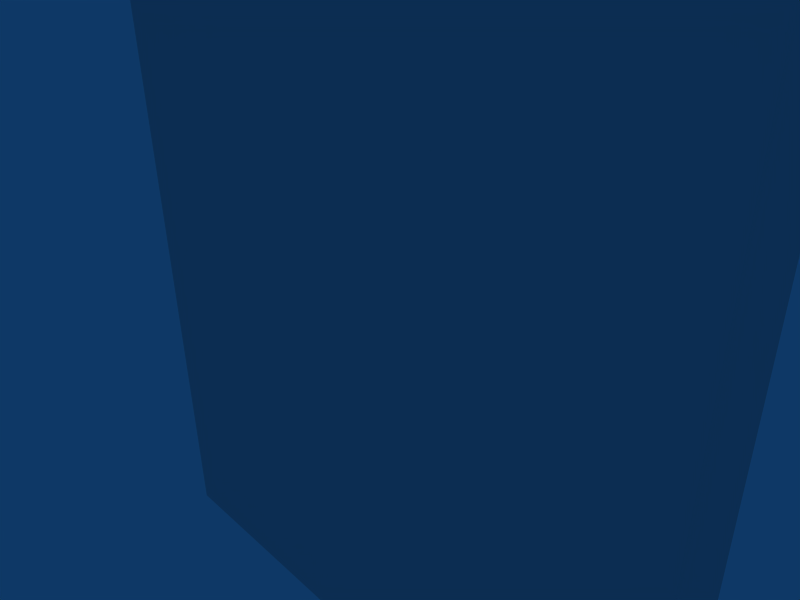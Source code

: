 # Source: track1.blend  (saved by Blender 2.46.0; exported with 4.5.12 LTS)
import bpy
from mathutils import Matrix  # noqa: F401  (used for matrix-valued properties, if any)

bpy.ops.wm.read_factory_settings(use_empty=True)
scene = bpy.context.scene
scene.name = 'Scene'

# ---- collections
col_collection_1 = bpy.data.collections.new('Collection 1'); scene.collection.children.link(col_collection_1)

# ---- world
world_world = bpy.data.worlds.new('World'); scene.world = world_world
world_world.color = (0.05656, 0.2208, 0.4)
world_world.use_sun_shadow = False
world_world.sun_shadow_jitter_overblur = 0.0
world_world.cycles.sampling_method = 'MANUAL'
world_world.cycles.sample_map_resolution = 256

# ---- cameras
cam_camera = bpy.data.cameras.new('Camera')
cam_camera.passepartout_alpha = 0.2
cam_camera.clip_end = 100.0
cam_camera.lens = 35.0
cam_camera.ortho_scale = 7.314
cam_camera.show_passepartout = False
cam_camera.show_safe_areas = True
cam_camera.dof.focus_distance = 0.0
cam_camera.dof.aperture_fstop = 128.0

# ---- lights
light_spot = bpy.data.lights.new('Spot', 'POINT')
light_spot.transmission_factor = 0.0
light_spot.cutoff_distance = 30.0
light_spot.energy = 100.0
light_spot.shadow_buffer_clip_start = 1.001
light_spot.shadow_soft_size = 1.0
light_spot.shadow_maximum_resolution = 0.006
light_spot.use_absolute_resolution = True
light_spot.cycles.use_multiple_importance_sampling = False

# ---- meshes
me_plane = bpy.data.meshes.new('Plane')
me_plane.from_pydata([(5.187, 1.0, 2.687e-08), (5.187, 1.0, -1.0), (5.187, -1.0, -1.0), (5.187, -1.0, 3.249e-07), (5.187, -2.0, -1.0), (5.187, -2.0, -0.5), (5.187, 2.0, -0.5), (5.187, 2.0, -1.0), (4.941, 2.0, -1.0), (4.941, 2.0, -0.5), (4.941, -2.0, -0.5), (4.941, -2.0, -1.0), (4.941, -1.0, 3.249e-07), (4.941, -1.0, -1.0), (4.941, 1.0, -1.0), (4.941, 1.0, 2.687e-08), (5.187, 1.0, -0.5), (5.187, -1.0, -0.5), (5.187, -2.0, -0.75), (5.187, 2.0, -0.75), (4.941, 2.0, -0.75), (4.941, -2.0, -0.75), (4.941, -1.0, -0.5), (4.941, 1.0, -0.5), (4.941, -1.0, -1.2), (4.941, 1.0, -1.2), (4.941, -2.0, -1.2), (5.187, -2.0, -1.2), (4.941, 2.0, -1.2), (5.187, 2.0, -1.2), (5.187, 1.0, -1.2), (5.187, -1.0, -1.2), (0.0, 2.0, -1.2), (0.0, 1.0, -1.2), (0.0, 2.0, -1.0), (0.0, -2.0, -1.0), (0.0, -2.0, -1.2), (0.0, -1.0, -1.2), (0.0, 1.0, -1.0), (0.0, -1.0, -1.0), (4.668, 1.0, -1.0), (4.668, -1.0, -1.0), (4.668, -1.0, -0.5), (4.668, 1.0, -0.5), (4.708, 1.0, -1.2), (4.708, 2.0, -1.2), (4.708, 2.0, -1.0), (4.708, -2.0, -1.0), (4.708, -2.0, -1.2), (4.708, -1.0, -1.2), (5.187, -4.0, -0.5), (4.941, -4.0, -0.5), (5.187, -4.0, -1.0), (5.187, -4.0, -0.75), (4.941, -4.0, -0.75), (4.941, -4.0, -1.0), (4.941, -4.0, -1.2), (5.187, -4.0, -1.2), (4.708, -4.0, -1.0), (0.0, -4.0, -1.0), (4.708, -4.0, -1.2), (0.0, -4.0, -1.2)], [], [(0, 6, 9, 15), (5, 3, 12, 10), (3, 0, 15, 12), (16, 0, 3, 17), (17, 2, 1, 16), (2, 17, 18, 4), (17, 3, 5, 18), (0, 16, 19, 6), (16, 1, 7, 19), (6, 19, 20, 9), (19, 7, 8, 20), (22, 12, 15, 23), (12, 22, 21, 10), (22, 13, 11, 21), (14, 23, 20, 8), (23, 15, 9, 20), (8, 7, 29, 28), (7, 1, 30, 29), (2, 4, 27, 31), (1, 2, 31, 30), (30, 31, 24, 25), (31, 27, 26, 24), (29, 30, 25, 28), (38, 39, 41, 40), (41, 42, 43, 40), (13, 22, 42, 41), (22, 23, 43, 42), (14, 40, 43, 23), (25, 44, 45, 28), (44, 33, 32, 45), (28, 45, 46, 8), (45, 32, 34, 46), (26, 48, 49, 24), (48, 36, 37, 49), (24, 49, 44, 25), (49, 37, 33, 44), (13, 41, 47, 11), (41, 39, 35, 47), (8, 46, 40, 14), (46, 34, 38, 40), (5, 10, 51, 50), (4, 18, 53, 52), (18, 5, 50, 53), (10, 21, 54, 51), (21, 11, 55, 54), (26, 27, 57, 56), (27, 4, 52, 57), (11, 47, 58, 55), (47, 35, 59, 58), (48, 26, 56, 60), (36, 48, 60, 61), (52, 53, 54, 55), (53, 50, 51, 54), (52, 55, 56, 57), (55, 58, 60, 56), (58, 59, 61, 60)])
me_plane.use_remesh_preserve_volume = False
me_plane.use_remesh_preserve_attributes = False
me_plane.use_mirror_vertex_groups = False
me_plane.update()

# ---- objects
ob_plane = bpy.data.objects.new('Plane', me_plane)
ob_lamp = bpy.data.objects.new('Lamp', light_spot)
ob_camera = bpy.data.objects.new('Camera', cam_camera)

# ---- transforms, parenting, visibility, modifiers, constraints
ob_plane.location = (0.0, 0.664, 0.0)
ob_plane.rotation_euler = (-1.571, -2.98e-08, 2.98e-08)
ob_plane.scale = (1.0, 3.0, 1.0)
ob_plane.lock_rotations_4d = False
ob_plane.empty_display_type = 'ARROWS'
ob_plane.color = (0.0, 0.0, 0.0, 1.0)
ob_plane.lineart.crease_threshold = 0.0
_m = ob_plane.modifiers.new('Mirror', 'MIRROR')
_m.use_clip = True
_m.use_mirror_vertex_groups = False
ob_lamp.location = (4.076, 1.005, 5.904)
ob_lamp.rotation_euler = (0.6503, 0.05522, 1.866)
ob_lamp.lock_rotations_4d = False
ob_lamp.empty_display_type = 'ARROWS'
ob_lamp.color = (0.0, 0.0, 0.0, 0.0)
ob_lamp.lineart.crease_threshold = 0.0
ob_camera.location = (7.481, -6.508, 5.344)
ob_camera.rotation_euler = (1.109, 0.01082, 0.8149)
ob_camera.lock_rotations_4d = False
ob_camera.empty_display_type = 'ARROWS'
ob_camera.color = (0.0, 0.0, 0.0, 0.0)
ob_camera.display_type = 'WIRE'
ob_camera.lineart.crease_threshold = 0.0

# ---- collection membership
col_collection_1.objects.link(ob_plane)
col_collection_1.objects.link(ob_lamp)
col_collection_1.objects.link(ob_camera)

# ---- scene / render settings (as saved in the file)
scene.camera = ob_camera
scene.frame_start = 1; scene.frame_end = 250; scene.frame_set(1)
scene.render.engine = 'BLENDER_EEVEE_NEXT'
scene.render.image_settings.file_format = 'JPEG'
scene.render.image_settings.color_mode = 'RGB'
scene.render.image_settings.compression = 90
scene.render.resolution_x = 800
scene.render.resolution_y = 600
scene.render.pixel_aspect_x = 100.0
scene.render.pixel_aspect_y = 100.0
scene.render.fps = 25
scene.render.dither_intensity = 0.0
scene.render.use_compositing = False
scene.render.use_sequencer = False
scene.render.bake_margin = 2
scene.render.bake_bias = 0.0
scene.render.use_stamp_time = False
scene.render.use_stamp_date = False
scene.render.use_stamp_frame = False
scene.render.use_stamp_camera = False
scene.render.use_stamp_scene = False
scene.render.use_stamp_filename = False
scene.render.use_stamp_render_time = False
scene.render.stamp_font_size = 0
scene.cycles.use_denoising = False
scene.cycles.samples = 10
scene.cycles.sampling_pattern = 'TABULATED_SOBOL'
scene.cycles.light_sampling_threshold = 0.0
scene.cycles.use_adaptive_sampling = False
scene.cycles.use_light_tree = False
scene.cycles.blur_glossy = 0.0
scene.cycles.volume_bounces = 1
scene.cycles.pixel_filter_type = 'GAUSSIAN'
scene.cycles.sample_clamp_indirect = 0.0
scene.view_settings.view_transform = 'Raw'
bpy.context.view_layer.update()
